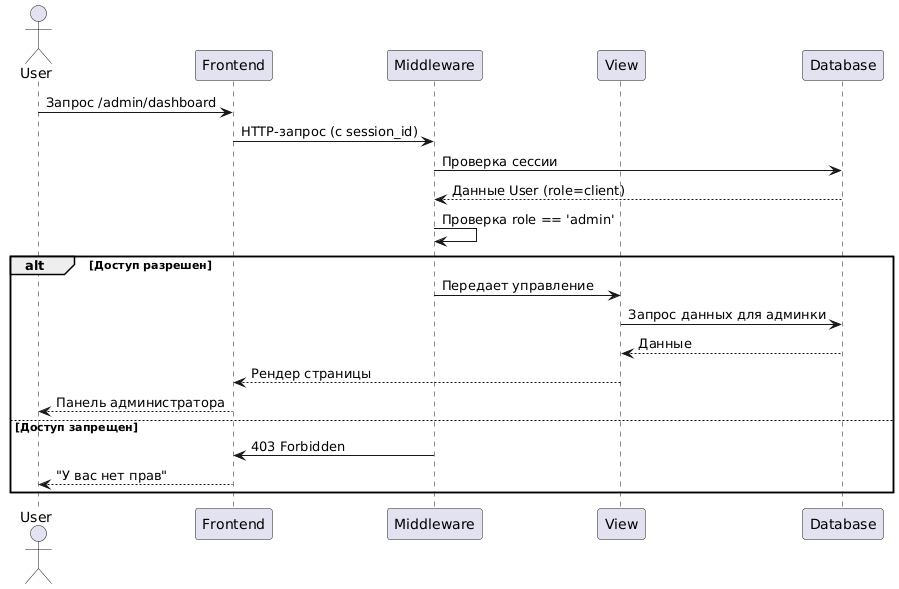

The diagram above was rendered by PlantUML. Its source (embedded in the PNG):
@startuml
actor User
participant "Frontend" as FE
participant "Middleware" as MW
participant "View" as View
participant "Database" as DB

User -> FE: Запрос /admin/dashboard
FE -> MW: HTTP-запрос (с session_id)
MW -> DB: Проверка сессии
DB --> MW: Данные User (role=client)
MW -> MW: Проверка role == 'admin'
alt Доступ разрешен
    MW -> View: Передает управление
    View -> DB: Запрос данных для админки
    DB --> View: Данные
    View --> FE: Рендер страницы
    FE --> User: Панель администратора
else Доступ запрещен
    MW -> FE: 403 Forbidden
    FE --> User: "У вас нет прав"
end
@enduml